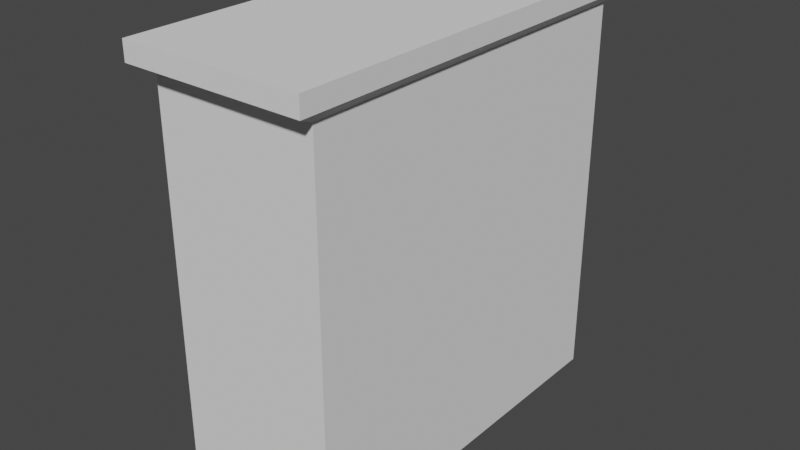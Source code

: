# Source: szafka.blend  (saved by Blender 3.1.7; exported with 4.5.12 LTS)
import bpy
from mathutils import Matrix  # noqa: F401  (used for matrix-valued properties, if any)

bpy.ops.wm.read_factory_settings(use_empty=True)
scene = bpy.context.scene
scene.name = 'Scene'

# ---- collections
col_collection = bpy.data.collections.new('Collection'); scene.collection.children.link(col_collection)

# ---- world
world_world = bpy.data.worlds.new('World'); scene.world = world_world
world_world.use_nodes = True; world_world.node_tree.nodes.clear()
_N = world_world.node_tree.nodes; _L = world_world.node_tree.links
n0 = _N.new('ShaderNodeOutputWorld'); n0.name = 'World Output'; n0.location = (300, 300)
n1 = _N.new('ShaderNodeBackground'); n1.name = 'Background'; n1.location = (10, 300)
n1.inputs[0].default_value = (0.05088, 0.05088, 0.05088, 1.0)
_L.new(n1.outputs[0], n0.inputs[0])
n0.is_active_output = True
world_world.color = (0.05088, 0.05088, 0.05088)
world_world.use_sun_shadow = False
world_world.sun_shadow_jitter_overblur = 0.0

# ---- meshes
me_cube_002 = bpy.data.meshes.new('Cube.002')
me_cube_002.from_pydata([(-1.0, -1.0, -0.1795), (-1.0, -1.0, 1.82), (-1.0, 1.0, -0.1795), (-1.0, 1.0, 1.82), (1.0, -1.0, -0.1795), (1.0, -1.0, 1.82), (1.0, 1.0, -0.1795), (1.0, 1.0, 1.82), (-1.0, -1.0, 0.1538), (-1.0, -1.0, 0.4871), (-1.0, -1.0, 0.8205), (-1.0, -1.0, 1.154), (-1.0, -1.0, 1.487), (-1.0, 1.0, 1.487), (-1.0, 1.0, 1.154), (-1.0, 1.0, 0.8205), (-1.0, 1.0, 0.4871), (-1.0, 1.0, 0.1538), (1.0, 1.0, 1.487), (1.0, 1.0, 1.154), (1.0, 1.0, 0.8205), (1.0, 1.0, 0.4871), (1.0, 1.0, 0.1538), (1.0, -1.0, 1.487), (1.0, -1.0, 1.154), (1.0, -1.0, 0.8205), (1.0, -1.0, 0.4871), (1.0, -1.0, 0.1538), (-1.0, 0.7143, -0.1795), (-1.0, 0.4286, -0.1795), (-1.0, 0.1429, -0.1795), (-1.0, -0.1429, -0.1795), (-1.0, -0.4286, -0.1795), (-1.0, -0.7143, -0.1795), (-1.0, -0.1429, 1.82), (-1.0, 0.7143, 1.82), (1.0, -0.7143, -0.1795), (1.0, -0.4286, -0.1795), (1.0, -0.1429, -0.1795), (1.0, 0.1429, -0.1795), (1.0, 0.4286, -0.1795), (1.0, 0.7143, -0.1795), (1.0, 0.7143, 1.82), (1.0, 0.4286, 1.82), (1.0, 0.1429, 1.82), (1.0, -0.1429, 1.82), (1.0, -0.4286, 1.82), (1.0, -0.7143, 1.82), (1.0, 0.7143, 0.1538), (1.0, 0.4286, 0.1538), (1.0, 0.1429, 0.1538), (1.0, -0.1429, 0.1538), (1.0, -0.4286, 0.1538), (1.0, -0.7143, 0.1538), (1.0, 0.7143, 0.4871), (1.0, 0.4286, 0.4871), (1.0, 0.1429, 0.4871), (1.0, -0.1429, 0.4871), (1.0, -0.4286, 0.4871), (1.0, -0.7143, 0.4871), (1.0, 0.7143, 0.8205), (1.0, 0.4286, 0.8205), (1.0, 0.1429, 0.8205), (1.0, -0.1429, 0.8205), (1.0, -0.4286, 0.8205), (1.0, -0.7143, 0.8205), (1.0, 0.7143, 1.154), (1.0, 0.4286, 1.154), (1.0, 0.1429, 1.154), (1.0, -0.1429, 1.154), (1.0, -0.4286, 1.154), (1.0, -0.7143, 1.154), (1.0, 0.7143, 1.487), (1.0, 0.4286, 1.487), (1.0, 0.1429, 1.487), (1.0, -0.1429, 1.487), (1.0, -0.4286, 1.487), (1.0, -0.7143, 1.487), (-1.0, -0.7143, 0.1538), (-1.0, 0.1429, 0.8205), (-1.0, 0.0, -0.1795), (-1.0, 0.0, 1.82), (1.0, 0.0, -0.1795), (1.0, 0.0, 1.82), (1.0, 0.0, 0.1538), (1.0, 0.0, 0.4871), (1.0, 0.0, 0.8205), (1.0, 0.0, 1.154), (1.0, 0.0, 1.487), (-1.0, 0.0, 0.1538), (-1.0, 0.0, 0.4871), (-1.0, 0.0, 0.8205), (-1.0, 0.0, 1.154), (-1.0, 0.0, 1.487), (1.0, 0.07143, -0.1795), (-1.0, 0.07143, -0.1795), (1.0, 0.07143, 1.82), (1.0, 0.07143, 0.1538), (1.0, 0.07143, 0.4871), (1.0, 0.07143, 0.8205), (1.0, 0.07143, 1.154), (1.0, 0.07143, 1.487), (-1.0, -0.07143, -0.1795), (1.0, -0.07143, 1.82), (1.0, -0.07143, 0.1538), (1.0, -0.07143, 0.4871), (1.0, -0.07143, 0.8205), (1.0, -0.07143, 1.154), (1.0, -0.07143, 1.487), (1.0, -0.07143, -0.1795), (-1.0, -0.07143, 0.1538), (-1.0, -0.07143, 0.4871), (-1.0, -0.07143, 1.154), (-1.0, -0.07143, 1.487), (-1.0, 0.7143, 1.858), (-1.0, 1.0, 1.858), (1.0, 1.0, 1.858), (1.0, -0.7143, 1.858), (1.0, -1.0, 1.858), (-1.0, -1.0, 1.858), (-1.0, -0.7143, 1.858), (-1.0, -0.4286, 1.858), (-1.0, -0.1429, 1.858), (-1.0, 0.07143, 1.858), (-1.0, 0.1429, 1.858), (-1.0, 0.4286, 1.858), (1.0, 0.7143, 1.858), (1.0, 0.4286, 1.858), (1.0, 0.1429, 1.858), (1.0, -0.07143, 1.858), (1.0, -0.1429, 1.858), (1.0, -0.4286, 1.858), (-1.0, -0.07143, 1.858), (-1.0, 0.0, 1.858), (1.0, 0.07143, 1.858), (1.0, 0.0, 1.858), (-1.11, 0.7927, 1.91), (-1.11, 1.11, 1.91), (1.11, 1.11, 1.91), (1.11, -0.7927, 1.91), (1.11, -1.11, 1.91), (-1.11, -1.11, 1.91), (-1.11, -0.7927, 1.91), (-1.11, -0.4756, 1.91), (-1.11, -0.1585, 1.91), (-1.11, 0.07927, 1.91), (-1.11, 0.1585, 1.91), (-1.11, 0.4756, 1.91), (1.11, 0.7927, 1.91), (1.11, 0.4756, 1.91), (1.11, 0.1585, 1.91), (1.11, -0.07927, 1.91), (1.11, -0.1585, 1.91), (1.11, -0.4756, 1.91), (-1.11, -0.07927, 1.91), (-1.11, 7.44e-10, 1.91), (1.11, 0.07927, 1.91), (1.11, 7.44e-10, 1.91), (-1.0, -0.7143, 1.82), (-1.0, -0.4286, 1.82), (-1.0, 0.1429, 1.82), (-1.0, 0.4286, 1.82), (-1.0, -0.1429, 0.1538), (-1.0, 0.07143, 0.1538), (-1.0, 0.1429, 0.1538), (-1.0, 0.4286, 0.1538), (-1.0, 0.7143, 0.1538), (-1.0, -0.7143, 0.4871), (-1.0, -0.4286, 0.4871), (-1.0, -0.1429, 0.4871), (-1.0, -0.7143, 0.8205), (-1.0, -0.4286, 0.8205), (-1.0, -0.1429, 0.8205), (-1.0, 0.07143, 0.8205), (-1.0, 0.4286, 0.8205), (-1.0, 0.7143, 0.8205), (-1.0, -0.7143, 1.154), (-1.0, -0.4286, 1.154), (-1.0, -0.1429, 1.154), (-1.0, 0.1429, 1.154), (-1.0, 0.4286, 1.154), (-1.0, 0.7143, 1.154), (-1.0, -0.4286, 1.487), (-1.0, 0.4286, 1.487), (-1.0, -0.07143, 1.82), (-1.0, -0.07143, 0.8205), (-1.0, 0.07143, 1.82), (-1.0, -0.4286, 0.1538), (-1.0, 0.07143, 0.4871), (-1.0, 0.1429, 0.4871), (-1.0, 0.4286, 0.4871), (-1.0, 0.7143, 0.4871), (-1.0, 0.07143, 1.154), (-1.0, -0.7143, 1.487), (-1.0, -0.1429, 1.487), (-1.0, 0.07143, 1.487), (-1.0, 0.1429, 1.487), (-1.0, 0.7143, 1.487), (0.5865, -0.7143, 1.82), (0.5865, -0.4286, 1.82), (0.5865, -0.1429, 1.82), (0.5865, 0.07143, 1.82), (0.5865, 0.1429, 1.82), (0.5865, 0.4286, 1.82), (0.5865, 0.7143, 1.82), (0.5865, -0.7143, 0.1538), (0.5865, -0.4286, 0.1538), (0.5865, -0.1429, 0.1538), (0.5865, 0.07143, 0.1538), (0.5865, 0.1429, 0.1538), (0.5865, 0.4286, 0.1538), (0.5865, 0.7143, 0.1538), (0.5865, -0.7143, 0.4871), (0.5865, -0.4286, 0.4871), (0.5865, -0.1429, 0.4871), (0.5865, 0.07143, 0.4871), (0.5865, 0.1429, 0.4871), (0.5865, 0.4286, 0.4871), (0.5865, 0.7143, 0.4871), (0.5865, -0.7143, 0.8205), (0.5865, -0.4286, 0.8205), (0.5865, -0.1429, 0.8205), (0.5865, 0.07143, 0.8205), (0.5865, 0.1429, 0.8205), (0.5865, 0.4286, 0.8205), (0.5865, 0.7143, 0.8205), (0.5865, -0.7143, 1.154), (0.5865, -0.4286, 1.154), (0.5865, -0.1429, 1.154), (0.5865, 0.07143, 1.154), (0.5865, 0.1429, 1.154), (0.5865, 0.4286, 1.154), (0.5865, 0.7143, 1.154), (0.5865, -0.7143, 1.487), (0.5865, -0.4286, 1.487), (0.5865, -0.1429, 1.487), (0.5865, 0.07143, 1.487), (0.5865, 0.1429, 1.487), (0.5865, 0.4286, 1.487), (0.5865, 0.7143, 1.487), (0.5865, -0.07143, 1.82), (0.5865, -0.07143, 0.1538), (0.5865, -0.07143, 0.4871), (0.5865, -0.07143, 0.8205), (0.5865, -0.07143, 1.154), (0.5865, -0.07143, 1.487), (-1.11, 0.7927, 2.01), (-1.11, 1.11, 2.01), (1.11, 1.11, 2.01), (1.11, -0.7927, 2.01), (1.11, -1.11, 2.01), (-1.11, -1.11, 2.01), (-1.11, -0.7927, 2.01), (-1.11, -0.4756, 2.01), (-1.11, -0.1585, 2.01), (-1.11, 0.07927, 2.01), (-1.11, 0.1585, 2.01), (-1.11, 0.4756, 2.01), (1.11, 0.7927, 2.01), (1.11, 0.4756, 2.01), (1.11, 0.1585, 2.01), (1.11, -0.07927, 2.01), (1.11, -0.1585, 2.01), (1.11, -0.4756, 2.01), (-1.11, -0.07927, 2.01), (-1.11, 7.44e-10, 2.01), (1.11, 0.07927, 2.01), (1.11, 7.44e-10, 2.01)], [], [(197, 35, 3, 13), (13, 3, 7, 18), (77, 47, 5, 23), (23, 5, 1, 12), (33, 36, 4, 0), (161, 160, 124, 125), (4, 27, 8, 0), (27, 26, 9, 8), (26, 25, 10, 9), (25, 24, 11, 10), (24, 23, 12, 11), (36, 53, 27, 4), (53, 59, 26, 27), (59, 65, 25, 26), (65, 71, 24, 25), (71, 77, 23, 24), (2, 17, 22, 6), (17, 16, 21, 22), (16, 15, 20, 21), (15, 14, 19, 20), (14, 13, 18, 19), (28, 166, 17, 2), (166, 191, 16, 17), (191, 175, 15, 16), (175, 181, 14, 15), (181, 197, 13, 14), (11, 12, 193, 176), (176, 193, 182, 177), (177, 182, 194, 178), (192, 195, 196, 179), (179, 196, 183, 180), (180, 183, 197, 181), (10, 11, 176, 170), (9, 10, 170, 167), (167, 170, 171, 168), (168, 171, 172, 169), (188, 173, 79, 189), (189, 79, 174, 190), (190, 174, 175, 191), (8, 9, 167, 78), (0, 8, 78, 33), (33, 78, 187, 32), (32, 187, 162, 31), (95, 163, 164, 30), (30, 164, 165, 29), (29, 165, 166, 28), (19, 18, 72, 66), (66, 72, 73, 67), (67, 73, 74, 68), (107, 108, 75, 69), (69, 75, 76, 70), (70, 76, 77, 71), (20, 19, 66, 60), (60, 66, 67, 61), (61, 67, 68, 62), (106, 107, 69, 63), (63, 69, 70, 64), (64, 70, 71, 65), (21, 20, 60, 54), (54, 60, 61, 55), (55, 61, 62, 56), (105, 106, 63, 57), (57, 63, 64, 58), (58, 64, 65, 59), (22, 21, 54, 48), (48, 54, 55, 49), (49, 55, 56, 50), (104, 105, 57, 51), (51, 57, 58, 52), (52, 58, 59, 53), (6, 22, 48, 41), (41, 48, 49, 40), (40, 49, 50, 39), (109, 104, 51, 38), (38, 51, 52, 37), (37, 52, 53, 36), (3, 35, 114, 115), (160, 186, 123, 124), (184, 34, 122, 132), (47, 46, 131, 117), (83, 96, 134, 135), (34, 159, 121, 122), (2, 6, 41, 28), (28, 41, 40, 29), (29, 40, 39, 30), (102, 109, 38, 31), (31, 38, 37, 32), (32, 37, 36, 33), (18, 7, 42, 72), (72, 42, 43, 73), (73, 43, 44, 74), (108, 103, 45, 75), (75, 45, 46, 76), (76, 46, 47, 77), (12, 1, 158, 193), (195, 113, 245, 236), (101, 96, 83, 88), (95, 94, 82, 80), (5, 47, 117, 118), (94, 97, 84, 82), (97, 98, 85, 84), (98, 99, 86, 85), (99, 100, 87, 86), (100, 101, 88, 87), (102, 110, 89, 80), (208, 163, 110, 241), (111, 185, 91, 90), (244, 112, 192, 229), (112, 113, 93, 92), (68, 74, 101, 100), (62, 68, 100, 99), (56, 62, 99, 98), (50, 56, 98, 97), (39, 50, 97, 94), (46, 45, 130, 131), (30, 39, 94, 95), (74, 44, 96, 101), (80, 89, 163, 95), (90, 91, 173, 188), (92, 93, 195, 192), (178, 194, 113, 112), (169, 172, 185, 111), (31, 162, 110, 102), (88, 83, 103, 108), (80, 82, 109, 102), (159, 158, 120, 121), (82, 84, 104, 109), (84, 85, 105, 104), (85, 86, 106, 105), (86, 87, 107, 106), (87, 88, 108, 107), (116, 115, 137, 138), (135, 134, 156, 157), (125, 124, 146, 147), (117, 131, 153, 139), (115, 114, 136, 137), (133, 132, 154, 155), (124, 123, 145, 146), (132, 122, 144, 154), (131, 130, 152, 153), (122, 121, 143, 144), (103, 83, 135, 129), (42, 7, 116, 126), (1, 5, 118, 119), (186, 81, 133, 123), (35, 161, 125, 114), (96, 44, 128, 134), (43, 42, 126, 127), (7, 3, 115, 116), (44, 43, 127, 128), (158, 1, 119, 120), (81, 184, 132, 133), (45, 103, 129, 130), (136, 147, 257, 246), (138, 137, 247, 248), (157, 156, 266, 267), (147, 146, 256, 257), (139, 153, 263, 249), (137, 136, 246, 247), (155, 154, 264, 265), (146, 145, 255, 256), (154, 144, 254, 264), (153, 152, 262, 263), (114, 125, 147, 136), (118, 117, 139, 140), (126, 116, 138, 148), (123, 133, 155, 145), (119, 118, 140, 141), (127, 126, 148, 149), (134, 128, 150, 156), (120, 119, 141, 142), (128, 127, 149, 150), (121, 120, 142, 143), (130, 129, 151, 152), (129, 135, 157, 151), (172, 171, 220, 221), (113, 194, 235, 245), (197, 183, 238, 239), (186, 160, 202, 201), (193, 158, 198, 233), (171, 170, 219, 220), (178, 112, 244, 228), (183, 196, 237, 238), (159, 34, 200, 199), (191, 166, 211, 218), (190, 191, 218, 217), (185, 172, 221, 243), (196, 195, 236, 237), (158, 159, 199, 198), (189, 190, 217, 216), (169, 111, 242, 214), (194, 182, 234, 235), (188, 189, 216, 215), (219, 226, 227, 220), (220, 227, 228, 221), (222, 229, 230, 223), (223, 230, 231, 224), (224, 231, 232, 225), (205, 212, 213, 206), (206, 213, 214, 207), (208, 215, 216, 209), (209, 216, 217, 210), (210, 217, 218, 211), (233, 198, 199, 234), (234, 199, 200, 235), (236, 201, 202, 237), (237, 202, 203, 238), (238, 203, 204, 239), (221, 228, 244, 243), (207, 214, 242, 241), (235, 200, 240, 245), (160, 161, 203, 202), (170, 176, 226, 219), (173, 185, 243, 222), (79, 173, 222, 223), (161, 35, 204, 203), (241, 242, 215, 208), (174, 79, 223, 224), (187, 78, 205, 206), (245, 240, 201, 236), (175, 174, 224, 225), (162, 187, 206, 207), (176, 177, 227, 226), (35, 197, 239, 204), (164, 163, 208, 209), (177, 178, 228, 227), (184, 186, 201, 240), (165, 164, 209, 210), (181, 175, 225, 232), (192, 179, 230, 229), (111, 188, 215, 242), (166, 165, 210, 211), (78, 167, 212, 205), (179, 180, 231, 230), (229, 222, 243, 244), (167, 168, 213, 212), (180, 181, 232, 231), (34, 184, 240, 200), (168, 169, 214, 213), (182, 193, 233, 234), (110, 162, 207, 241), (249, 252, 251, 250), (248, 247, 246, 258), (258, 246, 257, 259), (259, 257, 256, 260), (261, 264, 254, 262), (262, 254, 253, 263), (263, 253, 252, 249), (266, 255, 265, 267), (260, 256, 255, 266), (267, 265, 264, 261), (140, 139, 249, 250), (148, 138, 248, 258), (145, 155, 265, 255), (141, 140, 250, 251), (149, 148, 258, 259), (156, 150, 260, 266), (142, 141, 251, 252), (150, 149, 259, 260), (143, 142, 252, 253), (152, 151, 261, 262), (151, 157, 267, 261), (144, 143, 253, 254)])
_uv = me_cube_002.uv_layers.new(name='UVMap')
_uv.uv.foreach_set('vector', [0.5833, 0.2143, 0.625, 0.2143, 0.625, 0.25, 0.5833, 0.25, 0.5833, 0.25, 0.625, 0.25, 0.625, 0.5, 0.5833, 0.5, 0.5833, 0.7143, 0.625, 0.7143, 0.625, 0.75, 0.5833, 0.75, 0.5833, 0.75, 0.625, 0.75, 0.625, 1.0, 0.5833, 1.0, 0.125, 0.7143, 0.375, 0.7143, 0.375, 0.75, 0.125, 0.75, 0.625, 0.1786, 0.625, 0.1429, 0.625, 0.1429, 0.625, 0.1786, 0.375, 0.75, 0.4167, 0.75, 0.4167, 1.0, 0.375, 1.0, 0.4167, 0.75, 0.4583, 0.75, 0.4583, 1.0, 0.4167, 1.0, 0.4583, 0.75, 0.5, 0.75, 0.5, 1.0, 0.4583, 1.0, 0.5, 0.75, 0.5417, 0.75, 0.5417, 1.0, 0.5, 1.0, 0.5417, 0.75, 0.5833, 0.75, 0.5833, 1.0, 0.5417, 1.0, 0.375, 0.7143, 0.4167, 0.7143, 0.4167, 0.75, 0.375, 0.75, 0.4167, 0.7143, 0.4583, 0.7143, 0.4583, 0.75, 0.4167, 0.75, 0.4583, 0.7143, 0.5, 0.7143, 0.5, 0.75, 0.4583, 0.75, 0.5, 0.7143, 0.5417, 0.7143, 0.5417, 0.75, 0.5, 0.75, 0.5417, 0.7143, 0.5833, 0.7143, 0.5833, 0.75, 0.5417, 0.75, 0.375, 0.25, 0.4167, 0.25, 0.4167, 0.5, 0.375, 0.5, 0.4167, 0.25, 0.4583, 0.25, 0.4583, 0.5, 0.4167, 0.5, 0.4583, 0.25, 0.5, 0.25, 0.5, 0.5, 0.4583, 0.5, 0.5, 0.25, 0.5417, 0.25, 0.5417, 0.5, 0.5, 0.5, 0.5417, 0.25, 0.5833, 0.25, 0.5833, 0.5, 0.5417, 0.5, 0.375, 0.2143, 0.4167, 0.2143, 0.4167, 0.25, 0.375, 0.25, 0.4167, 0.2143, 0.4583, 0.2143, 0.4583, 0.25, 0.4167, 0.25, 0.4583, 0.2143, 0.5, 0.2143, 0.5, 0.25, 0.4583, 0.25, 0.5, 0.2143, 0.5417, 0.2143, 0.5417, 0.25, 0.5, 0.25, 0.5417, 0.2143, 0.5833, 0.2143, 0.5833, 0.25, 0.5417, 0.25, 0.5417, 0.0, 0.5833, 0.0, 0.5833, 0.03571, 0.5417, 0.03571, 0.5417, 0.03571, 0.5833, 0.03571, 0.5833, 0.07143, 0.5417, 0.07143, 0.5417, 0.07143, 0.5833, 0.07143, 0.5833, 0.1071, 0.5417, 0.1071, 0.5417, 0.1339, 0.5833, 0.1339, 0.5833, 0.1429, 0.5417, 0.1429, 0.5417, 0.1429, 0.5833, 0.1429, 0.5833, 0.1786, 0.5417, 0.1786, 0.5417, 0.1786, 0.5833, 0.1786, 0.5833, 0.2143, 0.5417, 0.2143, 0.5, 0.0, 0.5417, 0.0, 0.5417, 0.03571, 0.5, 0.03571, 0.4583, 0.0, 0.5, 0.0, 0.5, 0.03571, 0.4583, 0.03571, 0.4583, 0.03571, 0.5, 0.03571, 0.5, 0.07143, 0.4583, 0.07143, 0.4583, 0.07143, 0.5, 0.07143, 0.5, 0.1071, 0.4583, 0.1071, 0.4583, 0.1339, 0.5, 0.1339, 0.5, 0.1429, 0.4583, 0.1429, 0.4583, 0.1429, 0.5, 0.1429, 0.5, 0.1786, 0.4583, 0.1786, 0.4583, 0.1786, 0.5, 0.1786, 0.5, 0.2143, 0.4583, 0.2143, 0.4167, 0.0, 0.4583, 0.0, 0.4583, 0.03571, 0.4167, 0.03571, 0.375, 0.0, 0.4167, 0.0, 0.4167, 0.03571, 0.375, 0.03571, 0.375, 0.03571, 0.4167, 0.03571, 0.4167, 0.07143, 0.375, 0.07143, 0.375, 0.07143, 0.4167, 0.07143, 0.4167, 0.1071, 0.375, 0.1071, 0.375, 0.1339, 0.4167, 0.1339, 0.4167, 0.1429, 0.375, 0.1429, 0.375, 0.1429, 0.4167, 0.1429, 0.4167, 0.1786, 0.375, 0.1786, 0.375, 0.1786, 0.4167, 0.1786, 0.4167, 0.2143, 0.375, 0.2143, 0.5417, 0.5, 0.5833, 0.5, 0.5833, 0.5357, 0.5417, 0.5357, 0.5417, 0.5357, 0.5833, 0.5357, 0.5833, 0.5714, 0.5417, 0.5714, 0.5417, 0.5714, 0.5833, 0.5714, 0.5833, 0.6071, 0.5417, 0.6071, 0.5417, 0.6339, 0.5833, 0.6339, 0.5833, 0.6429, 0.5417, 0.6429, 0.5417, 0.6429, 0.5833, 0.6429, 0.5833, 0.6786, 0.5417, 0.6786, 0.5417, 0.6786, 0.5833, 0.6786, 0.5833, 0.7143, 0.5417, 0.7143, 0.5, 0.5, 0.5417, 0.5, 0.5417, 0.5357, 0.5, 0.5357, 0.5, 0.5357, 0.5417, 0.5357, 0.5417, 0.5714, 0.5, 0.5714, 0.5, 0.5714, 0.5417, 0.5714, 0.5417, 0.6071, 0.5, 0.6071, 0.5, 0.6339, 0.5417, 0.6339, 0.5417, 0.6429, 0.5, 0.6429, 0.5, 0.6429, 0.5417, 0.6429, 0.5417, 0.6786, 0.5, 0.6786, 0.5, 0.6786, 0.5417, 0.6786, 0.5417, 0.7143, 0.5, 0.7143, 0.4583, 0.5, 0.5, 0.5, 0.5, 0.5357, 0.4583, 0.5357, 0.4583, 0.5357, 0.5, 0.5357, 0.5, 0.5714, 0.4583, 0.5714, 0.4583, 0.5714, 0.5, 0.5714, 0.5, 0.6071, 0.4583, 0.6071, 0.4583, 0.6339, 0.5, 0.6339, 0.5, 0.6429, 0.4583, 0.6429, 0.4583, 0.6429, 0.5, 0.6429, 0.5, 0.6786, 0.4583, 0.6786, 0.4583, 0.6786, 0.5, 0.6786, 0.5, 0.7143, 0.4583, 0.7143, 0.4167, 0.5, 0.4583, 0.5, 0.4583, 0.5357, 0.4167, 0.5357, 0.4167, 0.5357, 0.4583, 0.5357, 0.4583, 0.5714, 0.4167, 0.5714, 0.4167, 0.5714, 0.4583, 0.5714, 0.4583, 0.6071, 0.4167, 0.6071, 0.4167, 0.6339, 0.4583, 0.6339, 0.4583, 0.6429, 0.4167, 0.6429, 0.4167, 0.6429, 0.4583, 0.6429, 0.4583, 0.6786, 0.4167, 0.6786, 0.4167, 0.6786, 0.4583, 0.6786, 0.4583, 0.7143, 0.4167, 0.7143, 0.375, 0.5, 0.4167, 0.5, 0.4167, 0.5357, 0.375, 0.5357, 0.375, 0.5357, 0.4167, 0.5357, 0.4167, 0.5714, 0.375, 0.5714, 0.375, 0.5714, 0.4167, 0.5714, 0.4167, 0.6071, 0.375, 0.6071, 0.375, 0.6339, 0.4167, 0.6339, 0.4167, 0.6429, 0.375, 0.6429, 0.375, 0.6429, 0.4167, 0.6429, 0.4167, 0.6786, 0.375, 0.6786, 0.375, 0.6786, 0.4167, 0.6786, 0.4167, 0.7143, 0.375, 0.7143, 0.625, 0.25, 0.625, 0.2143, 0.625, 0.2143, 0.625, 0.25, 0.625, 0.1429, 0.625, 0.1339, 0.625, 0.1339, 0.625, 0.1429, 0.625, 0.1161, 0.625, 0.1071, 0.625, 0.1071, 0.625, 0.1161, 0.625, 0.7143, 0.625, 0.6786, 0.625, 0.6786, 0.625, 0.7143, 0.625, 0.625, 0.625, 0.6161, 0.625, 0.6161, 0.625, 0.625, 0.625, 0.1071, 0.625, 0.07143, 0.625, 0.07143, 0.625, 0.1071, 0.125, 0.5, 0.375, 0.5, 0.375, 0.5357, 0.125, 0.5357, 0.125, 0.5357, 0.375, 0.5357, 0.375, 0.5714, 0.125, 0.5714, 0.125, 0.5714, 0.375, 0.5714, 0.375, 0.6071, 0.125, 0.6071, 0.125, 0.6339, 0.375, 0.6339, 0.375, 0.6429, 0.125, 0.6429, 0.125, 0.6429, 0.375, 0.6429, 0.375, 0.6786, 0.125, 0.6786, 0.125, 0.6786, 0.375, 0.6786, 0.375, 0.7143, 0.125, 0.7143, 0.5833, 0.5, 0.625, 0.5, 0.625, 0.5357, 0.5833, 0.5357, 0.5833, 0.5357, 0.625, 0.5357, 0.625, 0.5714, 0.5833, 0.5714, 0.5833, 0.5714, 0.625, 0.5714, 0.625, 0.6071, 0.5833, 0.6071, 0.5833, 0.6339, 0.625, 0.6339, 0.625, 0.6429, 0.5833, 0.6429, 0.5833, 0.6429, 0.625, 0.6429, 0.625, 0.6786, 0.5833, 0.6786, 0.5833, 0.6786, 0.625, 0.6786, 0.625, 0.7143, 0.5833, 0.7143, 0.5833, 0.0, 0.625, 0.0, 0.625, 0.03571, 0.5833, 0.03571, 0.5833, 0.1339, 0.5833, 0.1161, 0.5833, 0.1161, 0.5833, 0.1339, 0.5833, 0.6161, 0.625, 0.6161, 0.625, 0.625, 0.5833, 0.625, 0.125, 0.6161, 0.375, 0.6161, 0.375, 0.625, 0.125, 0.625, 0.625, 0.75, 0.625, 0.7143, 0.625, 0.7143, 0.625, 0.75, 0.375, 0.6161, 0.4167, 0.6161, 0.4167, 0.625, 0.375, 0.625, 0.4167, 0.6161, 0.4583, 0.6161, 0.4583, 0.625, 0.4167, 0.625, 0.4583, 0.6161, 0.5, 0.6161, 0.5, 0.625, 0.4583, 0.625, 0.5, 0.6161, 0.5417, 0.6161, 0.5417, 0.625, 0.5, 0.625, 0.5417, 0.6161, 0.5833, 0.6161, 0.5833, 0.625, 0.5417, 0.625, 0.375, 0.1161, 0.4167, 0.1161, 0.4167, 0.125, 0.375, 0.125, 0.4167, 0.1339, 0.4167, 0.1339, 0.4167, 0.1161, 0.4167, 0.1161, 0.4583, 0.1161, 0.5, 0.1161, 0.5, 0.125, 0.4583, 0.125, 0.5417, 0.1161, 0.5417, 0.1161, 0.5417, 0.1339, 0.5417, 0.1339, 0.5417, 0.1161, 0.5833, 0.1161, 0.5833, 0.125, 0.5417, 0.125, 0.5417, 0.6071, 0.5833, 0.6071, 0.5833, 0.6161, 0.5417, 0.6161, 0.5, 0.6071, 0.5417, 0.6071, 0.5417, 0.6161, 0.5, 0.6161, 0.4583, 0.6071, 0.5, 0.6071, 0.5, 0.6161, 0.4583, 0.6161, 0.4167, 0.6071, 0.4583, 0.6071, 0.4583, 0.6161, 0.4167, 0.6161, 0.375, 0.6071, 0.4167, 0.6071, 0.4167, 0.6161, 0.375, 0.6161, 0.625, 0.6786, 0.625, 0.6429, 0.625, 0.6429, 0.625, 0.6786, 0.125, 0.6071, 0.375, 0.6071, 0.375, 0.6161, 0.125, 0.6161, 0.5833, 0.6071, 0.625, 0.6071, 0.625, 0.6161, 0.5833, 0.6161, 0.375, 0.125, 0.4167, 0.125, 0.4167, 0.1339, 0.375, 0.1339, 0.4583, 0.125, 0.5, 0.125, 0.5, 0.1339, 0.4583, 0.1339, 0.5417, 0.125, 0.5833, 0.125, 0.5833, 0.1339, 0.5417, 0.1339, 0.5417, 0.1071, 0.5833, 0.1071, 0.5833, 0.1161, 0.5417, 0.1161, 0.4583, 0.1071, 0.5, 0.1071, 0.5, 0.1161, 0.4583, 0.1161, 0.375, 0.1071, 0.4167, 0.1071, 0.4167, 0.1161, 0.375, 0.1161, 0.5833, 0.625, 0.625, 0.625, 0.625, 0.6339, 0.5833, 0.6339, 0.125, 0.625, 0.375, 0.625, 0.375, 0.6339, 0.125, 0.6339, 0.625, 0.07143, 0.625, 0.03571, 0.625, 0.03571, 0.625, 0.07143, 0.375, 0.625, 0.4167, 0.625, 0.4167, 0.6339, 0.375, 0.6339, 0.4167, 0.625, 0.4583, 0.625, 0.4583, 0.6339, 0.4167, 0.6339, 0.4583, 0.625, 0.5, 0.625, 0.5, 0.6339, 0.4583, 0.6339, 0.5, 0.625, 0.5417, 0.625, 0.5417, 0.6339, 0.5, 0.6339, 0.5417, 0.625, 0.5833, 0.625, 0.5833, 0.6339, 0.5417, 0.6339, 0.625, 0.5, 0.625, 0.25, 0.625, 0.25, 0.625, 0.5, 0.625, 0.625, 0.625, 0.6161, 0.625, 0.6161, 0.625, 0.625, 0.625, 0.1786, 0.625, 0.1429, 0.625, 0.1429, 0.625, 0.1786, 0.625, 0.7143, 0.625, 0.6786, 0.625, 0.6786, 0.625, 0.7143, 0.625, 0.25, 0.625, 0.2143, 0.625, 0.2143, 0.625, 0.25, 0.625, 0.125, 0.625, 0.1161, 0.625, 0.1161, 0.625, 0.125, 0.625, 0.1429, 0.625, 0.1339, 0.625, 0.1339, 0.625, 0.1429, 0.625, 0.1161, 0.625, 0.1071, 0.625, 0.1071, 0.625, 0.1161, 0.625, 0.6786, 0.625, 0.6429, 0.625, 0.6429, 0.625, 0.6786, 0.625, 0.1071, 0.625, 0.07143, 0.625, 0.07143, 0.625, 0.1071, 0.625, 0.6339, 0.625, 0.625, 0.625, 0.625, 0.625, 0.6339, 0.625, 0.5357, 0.625, 0.5, 0.625, 0.5, 0.625, 0.5357, 0.625, 1.0, 0.625, 0.75, 0.625, 0.75, 0.625, 1.0, 0.625, 0.1339, 0.625, 0.125, 0.625, 0.125, 0.625, 0.1339, 0.625, 0.2143, 0.625, 0.1786, 0.625, 0.1786, 0.625, 0.2143, 0.625, 0.6161, 0.625, 0.6071, 0.625, 0.6071, 0.625, 0.6161, 0.625, 0.5714, 0.625, 0.5357, 0.625, 0.5357, 0.625, 0.5714, 0.625, 0.5, 0.625, 0.25, 0.625, 0.25, 0.625, 0.5, 0.625, 0.6071, 0.625, 0.5714, 0.625, 0.5714, 0.625, 0.6071, 0.625, 0.03571, 0.625, 0.0, 0.625, 0.0, 0.625, 0.03571, 0.625, 0.125, 0.625, 0.1161, 0.625, 0.1161, 0.625, 0.125, 0.625, 0.6429, 0.625, 0.6339, 0.625, 0.6339, 0.625, 0.6429, 0.625, 0.2143, 0.625, 0.1786, 0.625, 0.1786, 0.625, 0.2143, 0.625, 0.5, 0.625, 0.25, 0.625, 0.25, 0.625, 0.5, 0.625, 0.625, 0.625, 0.6161, 0.625, 0.6161, 0.625, 0.625, 0.625, 0.1786, 0.625, 0.1429, 0.625, 0.1429, 0.625, 0.1786, 0.625, 0.7143, 0.625, 0.6786, 0.625, 0.6786, 0.625, 0.7143, 0.625, 0.25, 0.625, 0.2143, 0.625, 0.2143, 0.625, 0.25, 0.625, 0.125, 0.625, 0.1161, 0.625, 0.1161, 0.625, 0.125, 0.625, 0.1429, 0.625, 0.1339, 0.625, 0.1339, 0.625, 0.1429, 0.625, 0.1161, 0.625, 0.1071, 0.625, 0.1071, 0.625, 0.1161, 0.625, 0.6786, 0.625, 0.6429, 0.625, 0.6429, 0.625, 0.6786, 0.625, 0.2143, 0.625, 0.1786, 0.625, 0.1786, 0.625, 0.2143, 0.625, 0.75, 0.625, 0.7143, 0.625, 0.7143, 0.625, 0.75, 0.625, 0.5357, 0.625, 0.5, 0.625, 0.5, 0.625, 0.5357, 0.625, 0.1339, 0.625, 0.125, 0.625, 0.125, 0.625, 0.1339, 0.625, 1.0, 0.625, 0.75, 0.625, 0.75, 0.625, 1.0, 0.625, 0.5714, 0.625, 0.5357, 0.625, 0.5357, 0.625, 0.5714, 0.625, 0.6161, 0.625, 0.6071, 0.625, 0.6071, 0.625, 0.6161, 0.625, 0.03571, 0.625, 0.0, 0.625, 0.0, 0.625, 0.03571, 0.625, 0.6071, 0.625, 0.5714, 0.625, 0.5714, 0.625, 0.6071, 0.625, 0.07143, 0.625, 0.03571, 0.625, 0.03571, 0.625, 0.07143, 0.625, 0.6429, 0.625, 0.6339, 0.625, 0.6339, 0.625, 0.6429, 0.625, 0.6339, 0.625, 0.625, 0.625, 0.625, 0.625, 0.6339, 0.5, 0.1071, 0.5, 0.07143, 0.5, 0.07143, 0.5, 0.1071, 0.5833, 0.1161, 0.5833, 0.1071, 0.5833, 0.1071, 0.5833, 0.1161, 0.5833, 0.2143, 0.5833, 0.1786, 0.5833, 0.1786, 0.5833, 0.2143, 0.625, 0.1339, 0.625, 0.1429, 0.625, 0.1429, 0.625, 0.1339, 0.5833, 0.03571, 0.625, 0.03571, 0.625, 0.03571, 0.5833, 0.03571, 0.5, 0.07143, 0.5, 0.03571, 0.5, 0.03571, 0.5, 0.07143, 0.5417, 0.1071, 0.5417, 0.1161, 0.5417, 0.1161, 0.5417, 0.1071, 0.5833, 0.1786, 0.5833, 0.1429, 0.5833, 0.1429, 0.5833, 0.1786, 0.625, 0.07143, 0.625, 0.1071, 0.625, 0.1071, 0.625, 0.07143, 0.4583, 0.2143, 0.4167, 0.2143, 0.4167, 0.2143, 0.4583, 0.2143, 0.4583, 0.1786, 0.4583, 0.2143, 0.4583, 0.2143, 0.4583, 0.1786, 0.5, 0.1161, 0.5, 0.1071, 0.5, 0.1071, 0.5, 0.1161, 0.5833, 0.1429, 0.5833, 0.1339, 0.5833, 0.1339, 0.5833, 0.1429, 0.625, 0.03571, 0.625, 0.07143, 0.625, 0.07143, 0.625, 0.03571, 0.4583, 0.1429, 0.4583, 0.1786, 0.4583, 0.1786, 0.4583, 0.1429, 0.4583, 0.1071, 0.4583, 0.1161, 0.4583, 0.1161, 0.4583, 0.1071, 0.5833, 0.1071, 0.5833, 0.07143, 0.5833, 0.07143, 0.5833, 0.1071, 0.4583, 0.1339, 0.4583, 0.1429, 0.4583, 0.1429, 0.4583, 0.1339, 0.5, 0.03571, 0.5417, 0.03571, 0.5417, 0.07143, 0.5, 0.07143, 0.5, 0.07143, 0.5417, 0.07143, 0.5417, 0.1071, 0.5, 0.1071, 0.5, 0.1339, 0.5417, 0.1339, 0.5417, 0.1429, 0.5, 0.1429, 0.5, 0.1429, 0.5417, 0.1429, 0.5417, 0.1786, 0.5, 0.1786, 0.5, 0.1786, 0.5417, 0.1786, 0.5417, 0.2143, 0.5, 0.2143, 0.4167, 0.03571, 0.4583, 0.03571, 0.4583, 0.07143, 0.4167, 0.07143, 0.4167, 0.07143, 0.4583, 0.07143, 0.4583, 0.1071, 0.4167, 0.1071, 0.4167, 0.1339, 0.4583, 0.1339, 0.4583, 0.1429, 0.4167, 0.1429, 0.4167, 0.1429, 0.4583, 0.1429, 0.4583, 0.1786, 0.4167, 0.1786, 0.4167, 0.1786, 0.4583, 0.1786, 0.4583, 0.2143, 0.4167, 0.2143, 0.5833, 0.03571, 0.625, 0.03571, 0.625, 0.07143, 0.5833, 0.07143, 0.5833, 0.07143, 0.625, 0.07143, 0.625, 0.1071, 0.5833, 0.1071, 0.5833, 0.1339, 0.625, 0.1339, 0.625, 0.1429, 0.5833, 0.1429, 0.5833, 0.1429, 0.625, 0.1429, 0.625, 0.1786, 0.5833, 0.1786, 0.5833, 0.1786, 0.625, 0.1786, 0.625, 0.2143, 0.5833, 0.2143, 0.5, 0.1071, 0.5417, 0.1071, 0.5417, 0.1161, 0.5, 0.1161, 0.4167, 0.1071, 0.4583, 0.1071, 0.4583, 0.1161, 0.4167, 0.1161, 0.5833, 0.1071, 0.625, 0.1071, 0.625, 0.1161, 0.5833, 0.1161, 0.625, 0.1429, 0.625, 0.1786, 0.625, 0.1786, 0.625, 0.1429, 0.5, 0.03571, 0.5417, 0.03571, 0.5417, 0.03571, 0.5, 0.03571, 0.5, 0.1339, 0.5, 0.1161, 0.5, 0.1161, 0.5, 0.1339, 0.5, 0.1429, 0.5, 0.1339, 0.5, 0.1339, 0.5, 0.1429, 0.625, 0.1786, 0.625, 0.2143, 0.625, 0.2143, 0.625, 0.1786, 0.4167, 0.1161, 0.4583, 0.1161, 0.4583, 0.1339, 0.4167, 0.1339, 0.5, 0.1786, 0.5, 0.1429, 0.5, 0.1429, 0.5, 0.1786, 0.4167, 0.07143, 0.4167, 0.03571, 0.4167, 0.03571, 0.4167, 0.07143, 0.5833, 0.1161, 0.625, 0.1161, 0.625, 0.1339, 0.5833, 0.1339, 0.5, 0.2143, 0.5, 0.1786, 0.5, 0.1786, 0.5, 0.2143, 0.4167, 0.1071, 0.4167, 0.07143, 0.4167, 0.07143, 0.4167, 0.1071, 0.5417, 0.03571, 0.5417, 0.07143, 0.5417, 0.07143, 0.5417, 0.03571, 0.625, 0.2143, 0.5833, 0.2143, 0.5833, 0.2143, 0.625, 0.2143, 0.4167, 0.1429, 0.4167, 0.1339, 0.4167, 0.1339, 0.4167, 0.1429, 0.5417, 0.07143, 0.5417, 0.1071, 0.5417, 0.1071, 0.5417, 0.07143, 0.625, 0.1161, 0.625, 0.1339, 0.625, 0.1339, 0.625, 0.1161, 0.4167, 0.1786, 0.4167, 0.1429, 0.4167, 0.1429, 0.4167, 0.1786, 0.5417, 0.2143, 0.5, 0.2143, 0.5, 0.2143, 0.5417, 0.2143, 0.5417, 0.1339, 0.5417, 0.1429, 0.5417, 0.1429, 0.5417, 0.1339, 0.4583, 0.1161, 0.4583, 0.1339, 0.4583, 0.1339, 0.4583, 0.1161, 0.4167, 0.2143, 0.4167, 0.1786, 0.4167, 0.1786, 0.4167, 0.2143, 0.4167, 0.03571, 0.4583, 0.03571, 0.4583, 0.03571, 0.4167, 0.03571, 0.5417, 0.1429, 0.5417, 0.1786, 0.5417, 0.1786, 0.5417, 0.1429, 0.5417, 0.1339, 0.5, 0.1339, 0.5, 0.1161, 0.5417, 0.1161, 0.4583, 0.03571, 0.4583, 0.07143, 0.4583, 0.07143, 0.4583, 0.03571, 0.5417, 0.1786, 0.5417, 0.2143, 0.5417, 0.2143, 0.5417, 0.1786, 0.625, 0.1071, 0.625, 0.1161, 0.625, 0.1161, 0.625, 0.1071, 0.4583, 0.07143, 0.4583, 0.1071, 0.4583, 0.1071, 0.4583, 0.07143, 0.5833, 0.07143, 0.5833, 0.03571, 0.5833, 0.03571, 0.5833, 0.07143, 0.4167, 0.1161, 0.4167, 0.1071, 0.4167, 0.1071, 0.4167, 0.1161, 0.625, 0.7143, 0.875, 0.7143, 0.875, 0.75, 0.625, 0.75, 0.625, 0.5, 0.875, 0.5, 0.875, 0.5357, 0.625, 0.5357, 0.625, 0.5357, 0.875, 0.5357, 0.875, 0.5714, 0.625, 0.5714, 0.625, 0.5714, 0.875, 0.5714, 0.875, 0.6071, 0.625, 0.6071, 0.625, 0.6339, 0.875, 0.6339, 0.875, 0.6429, 0.625, 0.6429, 0.625, 0.6429, 0.875, 0.6429, 0.875, 0.6786, 0.625, 0.6786, 0.625, 0.6786, 0.875, 0.6786, 0.875, 0.7143, 0.625, 0.7143, 0.625, 0.6161, 0.875, 0.6161, 0.875, 0.625, 0.625, 0.625, 0.625, 0.6071, 0.875, 0.6071, 0.875, 0.6161, 0.625, 0.6161, 0.625, 0.625, 0.875, 0.625, 0.875, 0.6339, 0.625, 0.6339, 0.625, 0.75, 0.625, 0.7143, 0.625, 0.7143, 0.625, 0.75, 0.625, 0.5357, 0.625, 0.5, 0.625, 0.5, 0.625, 0.5357, 0.625, 0.1339, 0.625, 0.125, 0.625, 0.125, 0.625, 0.1339, 0.625, 1.0, 0.625, 0.75, 0.625, 0.75, 0.625, 1.0, 0.625, 0.5714, 0.625, 0.5357, 0.625, 0.5357, 0.625, 0.5714, 0.625, 0.6161, 0.625, 0.6071, 0.625, 0.6071, 0.625, 0.6161, 0.625, 0.03571, 0.625, 0.0, 0.625, 0.0, 0.625, 0.03571, 0.625, 0.6071, 0.625, 0.5714, 0.625, 0.5714, 0.625, 0.6071, 0.625, 0.07143, 0.625, 0.03571, 0.625, 0.03571, 0.625, 0.07143, 0.625, 0.6429, 0.625, 0.6339, 0.625, 0.6339, 0.625, 0.6429, 0.625, 0.6339, 0.625, 0.625, 0.625, 0.625, 0.625, 0.6339, 0.625, 0.1071, 0.625, 0.07143, 0.625, 0.07143, 0.625, 0.1071])
me_cube_002.use_remesh_fix_poles = True
me_cube_002.use_remesh_preserve_attributes = False
me_cube_002.update()

# ---- objects
ob_cube = bpy.data.objects.new('Cube', me_cube_002)

# ---- transforms, parenting, visibility, modifiers, constraints
ob_cube.location = (0.0, 0.0, 0.0)
ob_cube.scale = (0.4314, 1.0, 1.0)

# ---- collection membership
col_collection.objects.link(ob_cube)

# ---- scene / render settings (as saved in the file)
scene.frame_start = 1; scene.frame_end = 250; scene.frame_set(1)
scene.render.engine = 'BLENDER_EEVEE_NEXT'
scene.cycles.sampling_pattern = 'TABULATED_SOBOL'
scene.cycles.use_light_tree = False
scene.view_settings.view_transform = 'Filmic'
bpy.context.view_layer.update()

# ---- added for rendering (the .blend has no active camera and no usable light): camera, sun
cam_auto = bpy.data.cameras.new('AutoCamera')
cam_auto.lens = 50.0
cam_auto.sensor_width = 36.0
cam_auto.clip_end = 1000.0
ob_auto_camera = bpy.data.objects.new('AutoCamera', cam_auto)
scene.collection.objects.link(ob_auto_camera)
ob_auto_camera.location = (3.01791, -3.62149, 3.3297)
ob_auto_camera.rotation_euler = (1.09748, -7.21219e-08, 0.694738)
scene.camera = ob_auto_camera
light_auto_sun = bpy.data.lights.new('AutoSun', 'SUN')
light_auto_sun.energy = 3.0
light_auto_sun.angle = 0.0523599
ob_auto_sun = bpy.data.objects.new('AutoSun', light_auto_sun)
scene.collection.objects.link(ob_auto_sun)
ob_auto_sun.rotation_euler = (0.872665, 0.174533, 0.523599)
bpy.context.view_layer.update()
